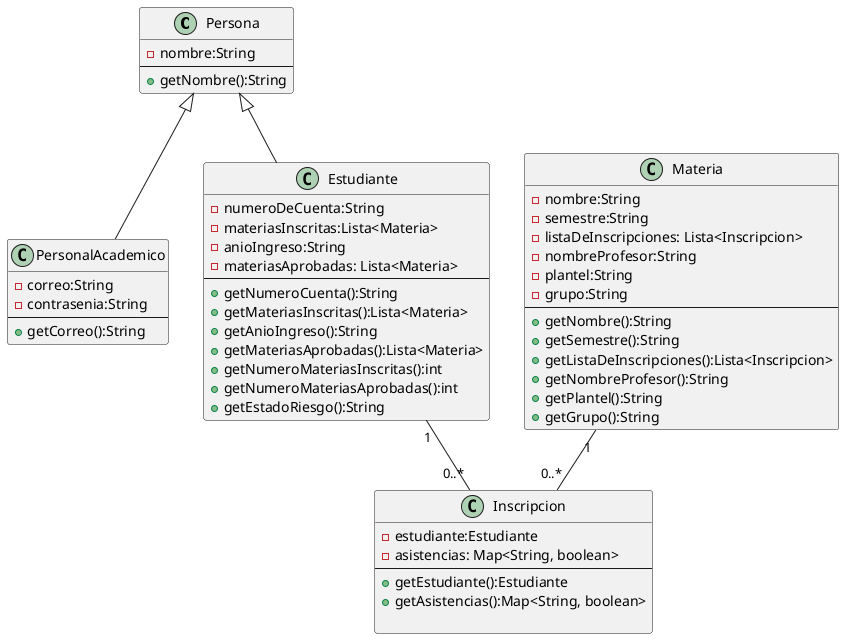

The diagram above was rendered by PlantUML. Its source (embedded in the PNG):
@startuml

class Persona{
    -nombre:String
    ---
    +getNombre():String
}

class PersonalAcademico{
    -correo:String
    -contrasenia:String
    ---
    +getCorreo():String
}

class Estudiante{
    -numeroDeCuenta:String
    -materiasInscritas:Lista<Materia>
    -anioIngreso:String
    -materiasAprobadas: Lista<Materia>
    ---
    +getNumeroCuenta():String
    +getMateriasInscritas():Lista<Materia>
    +getAnioIngreso():String
    +getMateriasAprobadas():Lista<Materia>
    +getNumeroMateriasInscritas():int
    +getNumeroMateriasAprobadas():int
    +getEstadoRiesgo():String
}

class Materia {
    -nombre:String
    -semestre:String
    -listaDeInscripciones: Lista<Inscripcion>
    -nombreProfesor:String
    -plantel:String
    -grupo:String
    ---
    +getNombre():String
    +getSemestre():String
    +getListaDeInscripciones():Lista<Inscripcion>
    +getNombreProfesor():String
    +getPlantel():String
    +getGrupo():String
}

class Inscripcion{
    -estudiante:Estudiante
    -asistencias: Map<String, boolean>
    ---
    +getEstudiante():Estudiante
    +getAsistencias():Map<String, boolean>
    
}

Persona <|-- PersonalAcademico
Persona <|-- Estudiante

Estudiante "1" -- "0..*" Inscripcion
Materia "1" -- "0..*" Inscripcion

@enduml